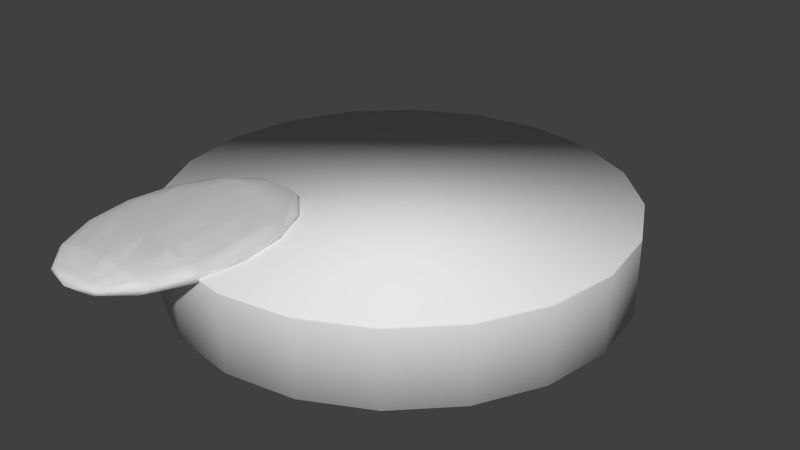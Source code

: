 # Source: Ball.blend  (saved by Blender 2.66.1; exported with 4.5.12 LTS)
import bpy
from mathutils import Matrix  # noqa: F401  (used for matrix-valued properties, if any)

bpy.ops.wm.read_factory_settings(use_empty=True)
scene = bpy.context.scene
scene.name = 'Scene'

# ---- collections
col_collection_1 = bpy.data.collections.new('Collection 1'); scene.collection.children.link(col_collection_1)

# ---- materials (node trees are filled in below, after node groups)
mat_eyes = bpy.data.materials.new('Eyes')
mat_eyes.alpha_threshold = 0.0
mat_eyes.use_transparent_shadow = False
mat_eyes.diffuse_color = (1.0, 1.0, 1.0, 1.0)
mat_eyes.roughness = 0.5
mat_eyes.line_color = (0.0, 0.0, 0.0, 1.0)
mat_pupil = bpy.data.materials.new('Pupil')
mat_pupil.alpha_threshold = 0.0
mat_pupil.use_transparent_shadow = False
mat_pupil.diffuse_color = (0.0, 0.0, 0.0, 1.0)
mat_pupil.roughness = 0.5
mat_pupil.line_color = (0.0, 0.0, 0.0, 1.0)

# ---- material node trees

# ---- world
world_world = bpy.data.worlds.new('World'); scene.world = world_world
world_world.color = (0.05088, 0.05088, 0.05088)
world_world.use_sun_shadow = False
world_world.sun_shadow_jitter_overblur = 0.0
world_world.cycles.sampling_method = 'MANUAL'
world_world.cycles.sample_map_resolution = 256

# ---- meshes
me_sphere = bpy.data.meshes.new('Sphere')
me_sphere.from_pydata([(-0.3827, 0.0, 0.9239), (-0.7071, 0.0, 0.7071), (-0.9239, 0.0, 0.3827), (-1.0, 0.0, -4.371e-08), (-0.9239, 0.0, -0.3827), (-0.7071, 0.0, -0.7071), (-0.3827, 0.0, -0.9239), (-0.3496, 0.1557, 0.9239), (-0.646, 0.2876, 0.7071), (-0.844, 0.3758, 0.3827), (-0.9135, 0.4067, -5.96e-08), (-0.844, 0.3758, -0.3827), (-0.646, 0.2876, -0.7071), (-0.3496, 0.1557, -0.9239), (-0.2561, 0.2844, 0.9239), (-0.4731, 0.5255, 0.7071), (-0.6182, 0.6866, 0.3827), (-0.6691, 0.7431, -5.96e-08), (-0.6182, 0.6866, -0.3827), (-0.4731, 0.5255, -0.7071), (-0.2561, 0.2844, -0.9239), (-0.1183, 0.364, 0.9239), (-0.2185, 0.6725, 0.7071), (-0.2855, 0.8787, 0.3827), (-0.309, 0.9511, -5.96e-08), (-0.2855, 0.8787, -0.3827), (-0.2185, 0.6725, -0.7071), (-0.1183, 0.364, -0.9239), (0.04, 0.3806, 0.9239), (0.07391, 0.7032, 0.7071), (0.09657, 0.9188, 0.3827), (0.1045, 0.9945, -5.96e-08), (0.09657, 0.9188, -0.3827), (0.07391, 0.7032, -0.7071), (0.04, 0.3806, -0.9239), (0.1913, 0.3314, 0.9239), (0.3536, 0.6124, 0.7071), (0.4619, 0.8001, 0.3827), (0.5, 0.866, -5.96e-08), (0.4619, 0.8001, -0.3827), (0.3536, 0.6124, -0.7071), (0.1913, 0.3314, -0.9239), (0.3096, 0.2249, 0.9239), (0.5721, 0.4156, 0.7071), (0.7474, 0.543, 0.3827), (0.809, 0.5878, -5.96e-08), (0.7474, 0.543, -0.3827), (0.5721, 0.4156, -0.7071), (0.3096, 0.2249, -0.9239), (-2.987e-07, -3.139e-08, 1.0), (0.3743, 0.07956, 0.9239), (0.6917, 0.147, 0.7071), (0.9037, 0.1921, 0.3827), (0.9781, 0.2079, -5.96e-08), (0.9037, 0.1921, -0.3827), (0.6917, 0.147, -0.7071), (0.3743, 0.07956, -0.9239), (0.3743, -0.07956, 0.9239), (0.6917, -0.147, 0.7071), (0.9037, -0.1921, 0.3827), (0.9781, -0.2079, -5.96e-08), (0.9037, -0.1921, -0.3827), (0.6917, -0.147, -0.7071), (0.3743, -0.07956, -0.9239), (0.3096, -0.2249, 0.9239), (0.5721, -0.4156, 0.7071), (0.7474, -0.543, 0.3827), (0.809, -0.5878, -5.96e-08), (0.7474, -0.543, -0.3827), (0.5721, -0.4156, -0.7071), (0.3096, -0.2249, -0.9239), (0.1913, -0.3314, 0.9239), (0.3536, -0.6124, 0.7071), (0.4619, -0.8001, 0.3827), (0.5, -0.866, -5.96e-08), (0.4619, -0.8001, -0.3827), (0.3536, -0.6124, -0.7071), (0.1913, -0.3314, -0.9239), (0.04, -0.3806, 0.9239), (0.07391, -0.7032, 0.7071), (0.09657, -0.9188, 0.3827), (0.1045, -0.9945, -5.96e-08), (0.09657, -0.9188, -0.3827), (0.07391, -0.7032, -0.7071), (0.04, -0.3806, -0.9239), (-0.1183, -0.364, 0.9239), (-0.2185, -0.6725, 0.7071), (-0.2855, -0.8787, 0.3827), (-0.309, -0.9511, -5.96e-08), (-0.2855, -0.8787, -0.3827), (-0.2185, -0.6725, -0.7071), (-0.1183, -0.364, -0.9239), (-0.2561, -0.2844, 0.9239), (-0.4731, -0.5255, 0.7071), (-0.6182, -0.6866, 0.3827), (-0.6691, -0.7431, -5.96e-08), (-0.6182, -0.6866, -0.3827), (-0.4731, -0.5255, -0.7071), (-0.2561, -0.2844, -0.9239), (-0.3496, -0.1557, 0.9239), (-0.646, -0.2876, 0.7071), (-0.844, -0.3758, 0.3827), (-0.9135, -0.4067, -5.96e-08), (-0.844, -0.3758, -0.3827), (-0.646, -0.2876, -0.7071), (-0.3496, -0.1557, -0.9239), (-1.51e-07, 0.0, -1.0)], [], [(1, 0, 7, 8), (4, 3, 10, 11), (3, 2, 9, 10), (6, 5, 12, 13), (2, 1, 8, 9), (5, 4, 11, 12), (10, 9, 16, 17), (13, 12, 19, 20), (9, 8, 15, 16), (12, 11, 18, 19), (8, 7, 14, 15), (11, 10, 17, 18), (17, 16, 23, 24), (20, 19, 26, 27), (16, 15, 22, 23), (19, 18, 25, 26), (15, 14, 21, 22), (18, 17, 24, 25), (24, 23, 30, 31), (27, 26, 33, 34), (23, 22, 29, 30), (26, 25, 32, 33), (22, 21, 28, 29), (25, 24, 31, 32), (31, 30, 37, 38), (34, 33, 40, 41), (30, 29, 36, 37), (33, 32, 39, 40), (29, 28, 35, 36), (32, 31, 38, 39), (38, 37, 44, 45), (41, 40, 47, 48), (37, 36, 43, 44), (40, 39, 46, 47), (36, 35, 42, 43), (39, 38, 45, 46), (45, 44, 52, 53), (48, 47, 55, 56), (44, 43, 51, 52), (47, 46, 54, 55), (43, 42, 50, 51), (46, 45, 53, 54), (53, 52, 59, 60), (56, 55, 62, 63), (52, 51, 58, 59), (55, 54, 61, 62), (51, 50, 57, 58), (54, 53, 60, 61), (60, 59, 66, 67), (63, 62, 69, 70), (59, 58, 65, 66), (62, 61, 68, 69), (58, 57, 64, 65), (61, 60, 67, 68), (67, 66, 73, 74), (70, 69, 76, 77), (66, 65, 72, 73), (69, 68, 75, 76), (65, 64, 71, 72), (68, 67, 74, 75), (74, 73, 80, 81), (77, 76, 83, 84), (73, 72, 79, 80), (76, 75, 82, 83), (72, 71, 78, 79), (75, 74, 81, 82), (81, 80, 87, 88), (84, 83, 90, 91), (80, 79, 86, 87), (83, 82, 89, 90), (79, 78, 85, 86), (82, 81, 88, 89), (88, 87, 94, 95), (91, 90, 97, 98), (87, 86, 93, 94), (90, 89, 96, 97), (86, 85, 92, 93), (89, 88, 95, 96), (95, 94, 101, 102), (98, 97, 104, 105), (94, 93, 100, 101), (97, 96, 103, 104), (93, 92, 99, 100), (96, 95, 102, 103), (106, 6, 13), (0, 49, 7), (7, 49, 14), (106, 13, 20), (14, 49, 21), (106, 20, 27), (21, 49, 28), (106, 27, 34), (28, 49, 35), (106, 34, 41), (35, 49, 42), (106, 41, 48), (42, 49, 50), (106, 48, 56), (50, 49, 57), (106, 56, 63), (57, 49, 64), (106, 63, 70), (64, 49, 71), (106, 70, 77), (71, 49, 78), (106, 77, 84), (78, 49, 85), (106, 84, 91), (85, 49, 92), (106, 91, 98), (92, 49, 99), (106, 98, 105), (99, 49, 0), (102, 101, 2, 3), (105, 104, 5, 6), (101, 100, 1, 2), (104, 103, 4, 5), (100, 99, 0, 1), (103, 102, 3, 4), (106, 105, 6)])
me_sphere.polygons.foreach_set('use_smooth', [True] * 120)
me_sphere.polygons.foreach_set('material_index', [0, 0, 0, 0, 0, 0, 0, 0, 0, 0, 0, 0, 0, 0, 0, 0, 0, 0, 0, 0, 0, 0, 0, 0, 0, 0, 0, 0, 0, 0, 0, 0, 0, 0, 0, 0, 0, 0, 0, 0, 0, 0, 0, 0, 0, 0, 0, 0, 0, 0, 0, 0, 0, 0, 0, 0, 0, 0, 0, 0, 0, 0, 0, 0, 0, 0, 0, 0, 0, 0, 0, 0, 0, 0, 0, 0, 0, 0, 0, 0, 0, 0, 0, 0, 0, 1, 1, 0, 1, 0, 1, 0, 1, 0, 1, 0, 1, 0, 1, 0, 1, 0, 1, 0, 1, 0, 1, 0, 1, 0, 1, 0, 1, 0, 0, 0, 0, 0, 0, 0])
me_sphere.materials.append(mat_eyes)
me_sphere.materials.append(mat_pupil)
me_sphere.use_remesh_preserve_volume = False
me_sphere.use_remesh_preserve_attributes = False
me_sphere.use_mirror_vertex_groups = False
me_sphere.update()
me_sphere_003 = bpy.data.meshes.new('Sphere.003')
me_sphere_003.from_pydata([(-0.3827, 0.0, 0.9239), (-0.7071, 0.0, 0.7071), (-0.9239, 0.0, 0.3827), (-1.0, 0.0, -4.371e-08), (-0.9239, 0.0, -0.3827), (-0.7071, 0.0, -0.7071), (-0.3827, 0.0, -0.9239), (-0.3496, 0.1557, 0.9239), (-0.646, 0.2876, 0.7071), (-0.844, 0.3758, 0.3827), (-0.9135, 0.4067, -5.96e-08), (-0.844, 0.3758, -0.3827), (-0.646, 0.2876, -0.7071), (-0.3496, 0.1557, -0.9239), (-0.2561, 0.2844, 0.9239), (-0.4731, 0.5255, 0.7071), (-0.6182, 0.6866, 0.3827), (-0.6691, 0.7431, -5.96e-08), (-0.6182, 0.6866, -0.3827), (-0.4731, 0.5255, -0.7071), (-0.2561, 0.2844, -0.9239), (-0.1183, 0.364, 0.9239), (-0.2185, 0.6725, 0.7071), (-0.2855, 0.8787, 0.3827), (-0.309, 0.9511, -5.96e-08), (-0.2855, 0.8787, -0.3827), (-0.2185, 0.6725, -0.7071), (-0.1183, 0.364, -0.9239), (0.04, 0.3806, 0.9239), (0.07391, 0.7032, 0.7071), (0.09657, 0.9188, 0.3827), (0.1045, 0.9945, -5.96e-08), (0.09657, 0.9188, -0.3827), (0.07391, 0.7032, -0.7071), (0.04, 0.3806, -0.9239), (0.1913, 0.3314, 0.9239), (0.3536, 0.6124, 0.7071), (0.4619, 0.8001, 0.3827), (0.5, 0.866, -5.96e-08), (0.4619, 0.8001, -0.3827), (0.3536, 0.6124, -0.7071), (0.1913, 0.3314, -0.9239), (0.3096, 0.2249, 0.9239), (0.5721, 0.4156, 0.7071), (0.7474, 0.543, 0.3827), (0.809, 0.5878, -5.96e-08), (0.7474, 0.543, -0.3827), (0.5721, 0.4156, -0.7071), (0.3096, 0.2249, -0.9239), (-2.987e-07, -3.139e-08, 1.0), (0.3743, 0.07956, 0.9239), (0.6917, 0.147, 0.7071), (0.9037, 0.1921, 0.3827), (0.9781, 0.2079, -5.96e-08), (0.9037, 0.1921, -0.3827), (0.6917, 0.147, -0.7071), (0.3743, 0.07956, -0.9239), (0.3743, -0.07956, 0.9239), (0.6917, -0.147, 0.7071), (0.9037, -0.1921, 0.3827), (0.9781, -0.2079, -5.96e-08), (0.9037, -0.1921, -0.3827), (0.6917, -0.147, -0.7071), (0.3743, -0.07956, -0.9239), (0.3096, -0.2249, 0.9239), (0.5721, -0.4156, 0.7071), (0.7474, -0.543, 0.3827), (0.809, -0.5878, -5.96e-08), (0.7474, -0.543, -0.3827), (0.5721, -0.4156, -0.7071), (0.3096, -0.2249, -0.9239), (0.1913, -0.3314, 0.9239), (0.3536, -0.6124, 0.7071), (0.4619, -0.8001, 0.3827), (0.5, -0.866, -5.96e-08), (0.4619, -0.8001, -0.3827), (0.3536, -0.6124, -0.7071), (0.1913, -0.3314, -0.9239), (0.04, -0.3806, 0.9239), (0.07391, -0.7032, 0.7071), (0.09657, -0.9188, 0.3827), (0.1045, -0.9945, -5.96e-08), (0.09657, -0.9188, -0.3827), (0.07391, -0.7032, -0.7071), (0.04, -0.3806, -0.9239), (-0.1183, -0.364, 0.9239), (-0.2185, -0.6725, 0.7071), (-0.2855, -0.8787, 0.3827), (-0.309, -0.9511, -5.96e-08), (-0.2855, -0.8787, -0.3827), (-0.2185, -0.6725, -0.7071), (-0.1183, -0.364, -0.9239), (-0.2561, -0.2844, 0.9239), (-0.4731, -0.5255, 0.7071), (-0.6182, -0.6866, 0.3827), (-0.6691, -0.7431, -5.96e-08), (-0.6182, -0.6866, -0.3827), (-0.4731, -0.5255, -0.7071), (-0.2561, -0.2844, -0.9239), (-0.3496, -0.1557, 0.9239), (-0.646, -0.2876, 0.7071), (-0.844, -0.3758, 0.3827), (-0.9135, -0.4067, -5.96e-08), (-0.844, -0.3758, -0.3827), (-0.646, -0.2876, -0.7071), (-0.3496, -0.1557, -0.9239), (-1.51e-07, 0.0, -1.0)], [], [(1, 0, 7, 8), (4, 3, 10, 11), (3, 2, 9, 10), (6, 5, 12, 13), (2, 1, 8, 9), (5, 4, 11, 12), (10, 9, 16, 17), (13, 12, 19, 20), (9, 8, 15, 16), (12, 11, 18, 19), (8, 7, 14, 15), (11, 10, 17, 18), (17, 16, 23, 24), (20, 19, 26, 27), (16, 15, 22, 23), (19, 18, 25, 26), (15, 14, 21, 22), (18, 17, 24, 25), (24, 23, 30, 31), (27, 26, 33, 34), (23, 22, 29, 30), (26, 25, 32, 33), (22, 21, 28, 29), (25, 24, 31, 32), (31, 30, 37, 38), (34, 33, 40, 41), (30, 29, 36, 37), (33, 32, 39, 40), (29, 28, 35, 36), (32, 31, 38, 39), (38, 37, 44, 45), (41, 40, 47, 48), (37, 36, 43, 44), (40, 39, 46, 47), (36, 35, 42, 43), (39, 38, 45, 46), (45, 44, 52, 53), (48, 47, 55, 56), (44, 43, 51, 52), (47, 46, 54, 55), (43, 42, 50, 51), (46, 45, 53, 54), (53, 52, 59, 60), (56, 55, 62, 63), (52, 51, 58, 59), (55, 54, 61, 62), (51, 50, 57, 58), (54, 53, 60, 61), (60, 59, 66, 67), (63, 62, 69, 70), (59, 58, 65, 66), (62, 61, 68, 69), (58, 57, 64, 65), (61, 60, 67, 68), (67, 66, 73, 74), (70, 69, 76, 77), (66, 65, 72, 73), (69, 68, 75, 76), (65, 64, 71, 72), (68, 67, 74, 75), (74, 73, 80, 81), (77, 76, 83, 84), (73, 72, 79, 80), (76, 75, 82, 83), (72, 71, 78, 79), (75, 74, 81, 82), (81, 80, 87, 88), (84, 83, 90, 91), (80, 79, 86, 87), (83, 82, 89, 90), (79, 78, 85, 86), (82, 81, 88, 89), (88, 87, 94, 95), (91, 90, 97, 98), (87, 86, 93, 94), (90, 89, 96, 97), (86, 85, 92, 93), (89, 88, 95, 96), (95, 94, 101, 102), (98, 97, 104, 105), (94, 93, 100, 101), (97, 96, 103, 104), (93, 92, 99, 100), (96, 95, 102, 103), (106, 6, 13), (0, 49, 7), (7, 49, 14), (106, 13, 20), (14, 49, 21), (106, 20, 27), (21, 49, 28), (106, 27, 34), (28, 49, 35), (106, 34, 41), (35, 49, 42), (106, 41, 48), (42, 49, 50), (106, 48, 56), (50, 49, 57), (106, 56, 63), (57, 49, 64), (106, 63, 70), (64, 49, 71), (106, 70, 77), (71, 49, 78), (106, 77, 84), (78, 49, 85), (106, 84, 91), (85, 49, 92), (106, 91, 98), (92, 49, 99), (106, 98, 105), (99, 49, 0), (102, 101, 2, 3), (105, 104, 5, 6), (101, 100, 1, 2), (104, 103, 4, 5), (100, 99, 0, 1), (103, 102, 3, 4), (106, 105, 6)])
me_sphere_003.polygons.foreach_set('use_smooth', [True] * 120)
me_sphere_003.polygons.foreach_set('material_index', [0, 0, 0, 0, 0, 0, 0, 0, 0, 0, 0, 0, 0, 0, 0, 0, 0, 0, 0, 0, 0, 0, 0, 0, 0, 0, 0, 0, 0, 0, 0, 0, 0, 0, 0, 0, 0, 0, 0, 0, 0, 0, 0, 0, 0, 0, 0, 0, 0, 0, 0, 0, 0, 0, 0, 0, 0, 0, 0, 0, 0, 0, 0, 0, 0, 0, 0, 0, 0, 0, 0, 0, 0, 0, 0, 0, 0, 0, 0, 0, 0, 0, 0, 0, 0, 1, 1, 0, 1, 0, 1, 0, 1, 0, 1, 0, 1, 0, 1, 0, 1, 0, 1, 0, 1, 0, 1, 0, 1, 0, 1, 0, 1, 0, 0, 0, 0, 0, 0, 0])
me_sphere_003.materials.append(mat_eyes)
me_sphere_003.materials.append(mat_pupil)
me_sphere_003.use_remesh_preserve_volume = False
me_sphere_003.use_remesh_preserve_attributes = False
me_sphere_003.use_mirror_vertex_groups = False
me_sphere_003.update()
me_cylinder = bpy.data.meshes.new('Cylinder')
me_cylinder.from_pydata([(0.0, 1.286, -0.1714), (0.0, 1.286, 0.1714), (0.3973, 1.223, -0.1714), (0.3973, 1.223, 0.1714), (0.7557, 1.04, -0.1714), (0.7557, 1.04, 0.1714), (1.04, 0.7557, -0.1714), (1.04, 0.7557, 0.1714), (1.223, 0.3973, -0.1714), (1.223, 0.3973, 0.1714), (1.286, -5.62e-08, -0.1714), (1.286, -5.62e-08, 0.1714), (1.223, -0.3973, -0.1714), (1.223, -0.3973, 0.1714), (1.04, -0.7557, -0.1714), (1.04, -0.7557, 0.1714), (0.7557, -1.04, -0.1714), (0.7557, -1.04, 0.1714), (0.3973, -1.223, -0.1714), (0.3973, -1.223, 0.1714), (-4.189e-07, -1.286, -0.1714), (-4.189e-07, -1.286, 0.1714), (-0.3973, -1.223, -0.1714), (-0.3973, -1.223, 0.1714), (-0.7557, -1.04, -0.1714), (-0.7557, -1.04, 0.1714), (-1.04, -0.7557, -0.1714), (-1.04, -0.7557, 0.1714), (-1.223, -0.3973, -0.1714), (-1.223, -0.3973, 0.1714), (-1.286, 1.241e-06, -0.1714), (-1.286, 1.241e-06, 0.1714), (-1.223, 0.3973, -0.1714), (-1.223, 0.3973, 0.1714), (-1.04, 0.7557, -0.1714), (-1.04, 0.7557, 0.1714), (-0.7557, 1.04, -0.1714), (-0.7557, 1.04, 0.1714), (-0.3973, 1.223, -0.1714), (-0.3973, 1.223, 0.1714), (0.0, 1.286, 0.162), (0.3973, 1.223, 0.162), (0.7557, 1.04, 0.162), (1.04, 0.7557, 0.162), (1.223, 0.3973, 0.162), (1.286, -5.62e-08, 0.162), (1.223, -0.3973, 0.162), (1.04, -0.7557, 0.162), (0.7557, -1.04, 0.162), (0.3973, -1.223, 0.162), (-4.189e-07, -1.286, 0.162), (-0.3973, -1.223, 0.162), (-0.7557, -1.04, 0.162), (-1.04, -0.7557, 0.162), (-1.223, -0.3973, 0.162), (-1.286, 1.241e-06, 0.162), (-1.223, 0.3973, 0.162), (-1.04, 0.7557, 0.162), (-0.7557, 1.04, 0.162), (-0.3973, 1.223, 0.162)], [], [(40, 1, 3, 41), (41, 3, 5, 42), (42, 5, 7, 43), (43, 7, 9, 44), (44, 9, 11, 45), (45, 11, 13, 46), (46, 13, 15, 47), (47, 15, 17, 48), (48, 17, 19, 49), (49, 19, 21, 50), (50, 21, 23, 51), (51, 23, 25, 52), (52, 25, 27, 53), (53, 27, 29, 54), (54, 29, 31, 55), (55, 31, 33, 56), (56, 33, 35, 57), (57, 35, 37, 58), (3, 1, 39, 37, 35, 33, 31, 29, 27, 25, 23, 21, 19, 17, 15, 13, 11, 9, 7, 5), (59, 39, 1, 40), (58, 37, 39, 59), (0, 2, 4, 6, 8, 10, 12, 14, 16, 18, 20, 22, 24, 26, 28, 30, 32, 34, 36, 38), (0, 40, 41, 2), (2, 41, 42, 4), (4, 42, 43, 6), (6, 43, 44, 8), (8, 44, 45, 10), (10, 45, 46, 12), (12, 46, 47, 14), (14, 47, 48, 16), (16, 48, 49, 18), (18, 49, 50, 20), (20, 50, 51, 22), (22, 51, 52, 24), (24, 52, 53, 26), (26, 53, 54, 28), (28, 54, 55, 30), (30, 55, 56, 32), (32, 56, 57, 34), (34, 57, 58, 36), (38, 59, 40, 0), (36, 58, 59, 38)])
me_cylinder.polygons.foreach_set('use_smooth', [True] * 42)
_uv = me_cylinder.uv_layers.new(name='UV coord')
_uv.uv.foreach_set('vector', [0.3094, 0.4976, 0.3086, 0.4889, 0.3695, 0.4687, 0.3731, 0.4767, 0.3731, 0.4767, 0.3695, 0.4687, 0.4212, 0.4301, 0.4271, 0.4367, 0.4271, 0.4367, 0.4212, 0.4301, 0.4586, 0.377, 0.4663, 0.3814, 0.4663, 0.3814, 0.4586, 0.377, 0.4779, 0.3145, 0.4867, 0.3164, 0.4867, 0.3164, 0.4779, 0.3145, 0.4778, 0.2488, 0.4866, 0.2479, 0.4866, 0.2479, 0.4778, 0.2488, 0.458, 0.1862, 0.4662, 0.1827, 0.4662, 0.1827, 0.458, 0.1862, 0.4204, 0.1328, 0.4271, 0.1271, 0.4271, 0.1271, 0.4204, 0.1328, 0.3686, 0.09387, 0.3732, 0.08636, 0.3732, 0.08636, 0.3686, 0.09387, 0.3076, 0.07324, 0.3096, 0.06471, 0.3096, 0.06471, 0.3076, 0.07324, 0.2434, 0.07293, 0.2426, 0.06424, 0.2426, 0.06424, 0.2434, 0.07293, 0.1825, 0.09308, 0.1789, 0.08509, 0.1789, 0.08509, 0.1825, 0.09308, 0.1309, 0.1317, 0.1249, 0.1252, 0.1249, 0.1252, 0.1309, 0.1317, 0.09337, 0.1849, 0.08567, 0.1805, 0.08567, 0.1805, 0.09337, 0.1849, 0.07376, 0.2474, 0.06505, 0.2455, 0.06505, 0.2455, 0.07376, 0.2474, 0.07389, 0.3131, 0.06501, 0.3139, 0.06501, 0.3139, 0.07389, 0.3131, 0.09373, 0.3756, 0.08554, 0.3791, 0.08554, 0.3791, 0.09373, 0.3756, 0.1315, 0.4289, 0.1248, 0.4347, 0.1248, 0.4347, 0.1315, 0.4289, 0.1834, 0.4679, 0.1788, 0.4754, 0.3695, 0.4687, 0.3086, 0.4889, 0.2444, 0.4886, 0.1834, 0.4679, 0.1315, 0.4289, 0.09373, 0.3756, 0.07389, 0.3131, 0.07376, 0.2474, 0.09337, 0.1849, 0.1309, 0.1317, 0.1825, 0.09308, 0.2434, 0.07293, 0.3076, 0.07324, 0.3686, 0.09387, 0.4204, 0.1328, 0.458, 0.1862, 0.4778, 0.2488, 0.4779, 0.3145, 0.4586, 0.377, 0.4212, 0.4301, 0.2425, 0.4971, 0.2444, 0.4886, 0.3086, 0.4889, 0.3094, 0.4976, 0.1788, 0.4754, 0.1834, 0.4679, 0.2444, 0.4886, 0.2425, 0.4971, 0.8788, 0.02204, 0.9362, 0.06376, 0.978, 0.1212, 0.9999, 0.1887, 0.9999, 0.2597, 0.978, 0.3272, 0.9362, 0.3846, 0.8788, 0.4264, 0.8113, 0.4483, 0.7403, 0.4483, 0.6728, 0.4264, 0.6154, 0.3846, 0.5736, 0.3272, 0.5517, 0.2597, 0.5517, 0.1887, 0.5736, 0.1212, 0.6154, 0.06376, 0.6728, 0.02204, 0.7403, 0.0001005, 0.8113, 0.0001005, 0.3193, 0.5617, 0.3094, 0.4976, 0.3731, 0.4767, 0.4027, 0.5346, 0.4027, 0.5346, 0.3731, 0.4767, 0.4271, 0.4367, 0.4736, 0.4824, 0.4736, 0.4824, 0.4271, 0.4367, 0.4663, 0.3814, 0.5248, 0.4107, 0.5248, 0.4107, 0.4663, 0.3814, 0.4867, 0.3164, 0.5515, 0.3264, 0.5515, 0.3264, 0.4867, 0.3164, 0.4866, 0.2479, 0.5515, 0.238, 0.5515, 0.238, 0.4866, 0.2479, 0.4662, 0.1827, 0.5249, 0.1538, 0.5249, 0.1538, 0.4662, 0.1827, 0.4271, 0.1271, 0.4741, 0.08176, 0.4741, 0.08176, 0.4271, 0.1271, 0.3732, 0.08636, 0.4037, 0.02893, 0.4037, 0.02893, 0.3732, 0.08636, 0.3096, 0.06471, 0.3205, 0.0007254, 0.3205, 0.0007254, 0.3096, 0.06471, 0.2426, 0.06424, 0.2328, 0.0001005, 0.2328, 0.0001005, 0.2426, 0.06424, 0.1789, 0.08509, 0.1493, 0.02724, 0.1493, 0.02724, 0.1789, 0.08509, 0.1249, 0.1252, 0.07846, 0.07937, 0.07846, 0.07937, 0.1249, 0.1252, 0.08567, 0.1805, 0.02715, 0.1511, 0.02715, 0.1511, 0.08567, 0.1805, 0.06505, 0.2455, 0.0002057, 0.2353, 0.0002057, 0.2353, 0.06505, 0.2455, 0.06501, 0.3139, 0.0001005, 0.3238, 0.0001005, 0.3238, 0.06501, 0.3139, 0.08554, 0.3791, 0.02681, 0.4081, 0.02681, 0.4081, 0.08554, 0.3791, 0.1248, 0.4347, 0.07787, 0.4801, 0.07787, 0.4801, 0.1248, 0.4347, 0.1788, 0.4754, 0.1483, 0.5329, 0.2315, 0.5611, 0.2425, 0.4971, 0.3094, 0.4976, 0.3193, 0.5617, 0.1483, 0.5329, 0.1788, 0.4754, 0.2425, 0.4971, 0.2315, 0.5611])
me_cylinder.use_remesh_preserve_volume = False
me_cylinder.use_remesh_preserve_attributes = False
me_cylinder.use_mirror_vertex_groups = False
me_cylinder.update()
lat_lattice_002 = bpy.data.lattices.new('Lattice.002')
lat_lattice_002.points_u = 3
lat_lattice_002.points_v = 3
lat_lattice_002.points_w = 3
lat_lattice_002.points.foreach_set('co_deform', [-0.5, -0.5, -0.5, 0.0, -0.5, -0.5, 0.5, -0.5, -0.5, -0.5, 0.0, -0.5, 0.0, 0.0, -0.5, 0.5, 0.0, -0.5, -0.5, 0.5, -0.5, 0.0, 0.5, -0.5, 0.5, 0.5, -0.5, -0.5, -0.5, 0.0, 0.0, -0.5, 0.0, 0.5, -0.5, 0.0, -0.5, 0.0, 0.0, 0.0, 0.0, 0.0, 0.5, 0.0, 0.0, -0.5, 0.5, 0.0, 0.0, 0.5, 0.0, 0.5, 0.5, 0.0, -0.5, -0.5, 0.5, 0.0, -0.5, 0.5, 0.5, -0.5, 0.5, -0.5, 0.0, 0.5, 0.0, 0.0, 0.5, 0.5, 0.0, 0.5, -0.5, 0.5, 0.5, 0.0, 0.5, 0.5, 0.5, 0.5, 0.5])
arm_armature_006 = bpy.data.armatures.new('Armature.006')  # bones are not reproduced

# ---- objects
ob_lattice = bpy.data.objects.new('Lattice', lat_lattice_002)
ob_armature = bpy.data.objects.new('Armature', arm_armature_006)
ob_sphere = bpy.data.objects.new('Sphere', me_sphere)
ob_sphere_001 = bpy.data.objects.new('Sphere.001', me_sphere_003)
ob_base = bpy.data.objects.new('Base', me_cylinder)

# ---- transforms, parenting, visibility, modifiers, constraints
ob_lattice.location = (0.0, -0.2883, 0.2286)
ob_lattice.scale = (2.142, 1.502, 0.2231)
ob_lattice.lineart.crease_threshold = 0.0
ob_armature.parent = ob_lattice
ob_armature.matrix_parent_inverse = Matrix(((0.4668, 0.0, 0.0, 0.0), (0.0, 1.0, 0.0, 0.2883), (0.0, 0.0, 1.0, -0.2286), (0.0, 0.0, 0.0, 1.0)))
ob_armature.location = (-0.5766, -0.2987, 0.2039)
ob_armature.show_in_front = True
ob_armature.lineart.crease_threshold = 0.0
ob_sphere.parent = ob_armature
ob_sphere.matrix_parent_inverse = Matrix(((1.0, -8.415e-26, 7.742e-18, 0.5766), (-7.742e-18, -1.43e-08, 1.0, -0.6667), (4.894e-26, -1.0, -1.43e-08, 2.917e-09), (0.0, 0.0, 0.0, 1.0)))
ob_sphere.location = (-0.5766, 0.0, 0.2039)
ob_sphere.scale = (0.4662, 0.4662, 0.4662)
ob_sphere.lineart.crease_threshold = 0.0
ob_sphere_001.parent = ob_armature
ob_sphere_001.matrix_parent_inverse = Matrix(((1.0, -8.415e-26, 7.742e-18, -0.5766), (-7.742e-18, -1.43e-08, 1.0, -0.6667), (4.894e-26, -1.0, -1.43e-08, 2.917e-09), (0.0, 0.0, 0.0, 1.0)))
ob_sphere_001.location = (0.5766, 0.0, 0.2039)
ob_sphere_001.scale = (0.4662, 0.4662, 0.4662)
ob_sphere_001.lineart.crease_threshold = 0.0
ob_base.location = (0.0, 0.0, 0.0)
ob_base.scale = (1.0, 1.0, 1.281)
ob_base.lineart.crease_threshold = 0.0

# ---- collection membership
col_collection_1.objects.link(ob_lattice)
col_collection_1.objects.link(ob_armature)
col_collection_1.objects.link(ob_sphere)
col_collection_1.objects.link(ob_sphere_001)
col_collection_1.objects.link(ob_base)

# ---- scene / render settings (as saved in the file)
scene.frame_start = 1; scene.frame_end = 20; scene.frame_set(19)
scene.render.engine = 'BLENDER_EEVEE_NEXT'
scene.render.image_settings.color_mode = 'RGB'
scene.render.image_settings.compression = 90
scene.render.resolution_percentage = 50
scene.render.dither_intensity = 0.0
scene.render.bake_margin = 2
scene.cycles.use_denoising = False
scene.cycles.samples = 10
scene.cycles.sampling_pattern = 'TABULATED_SOBOL'
scene.cycles.light_sampling_threshold = 0.0
scene.cycles.use_adaptive_sampling = False
scene.cycles.use_light_tree = False
scene.cycles.blur_glossy = 0.0
scene.cycles.volume_bounces = 1
scene.cycles.pixel_filter_type = 'GAUSSIAN'
scene.cycles.sample_clamp_indirect = 0.0
scene.view_settings.view_transform = 'Standard'
bpy.context.view_layer.update()

# ---- added for rendering (the .blend has no active camera and no usable light): camera, sun
cam_auto = bpy.data.cameras.new('AutoCamera')
cam_auto.lens = 50.0
cam_auto.sensor_width = 36.0
cam_auto.clip_end = 1000.0
ob_auto_camera = bpy.data.objects.new('AutoCamera', cam_auto)
scene.collection.objects.link(ob_auto_camera)
ob_auto_camera.location = (3.40262, -4.08315, 2.77764)
ob_auto_camera.rotation_euler = (1.09748, -7.21219e-08, 0.694738)
scene.camera = ob_auto_camera
light_auto_sun = bpy.data.lights.new('AutoSun', 'SUN')
light_auto_sun.energy = 3.0
light_auto_sun.angle = 0.0523599
ob_auto_sun = bpy.data.objects.new('AutoSun', light_auto_sun)
scene.collection.objects.link(ob_auto_sun)
ob_auto_sun.rotation_euler = (0.872665, 0.174533, 0.523599)
bpy.context.view_layer.update()
